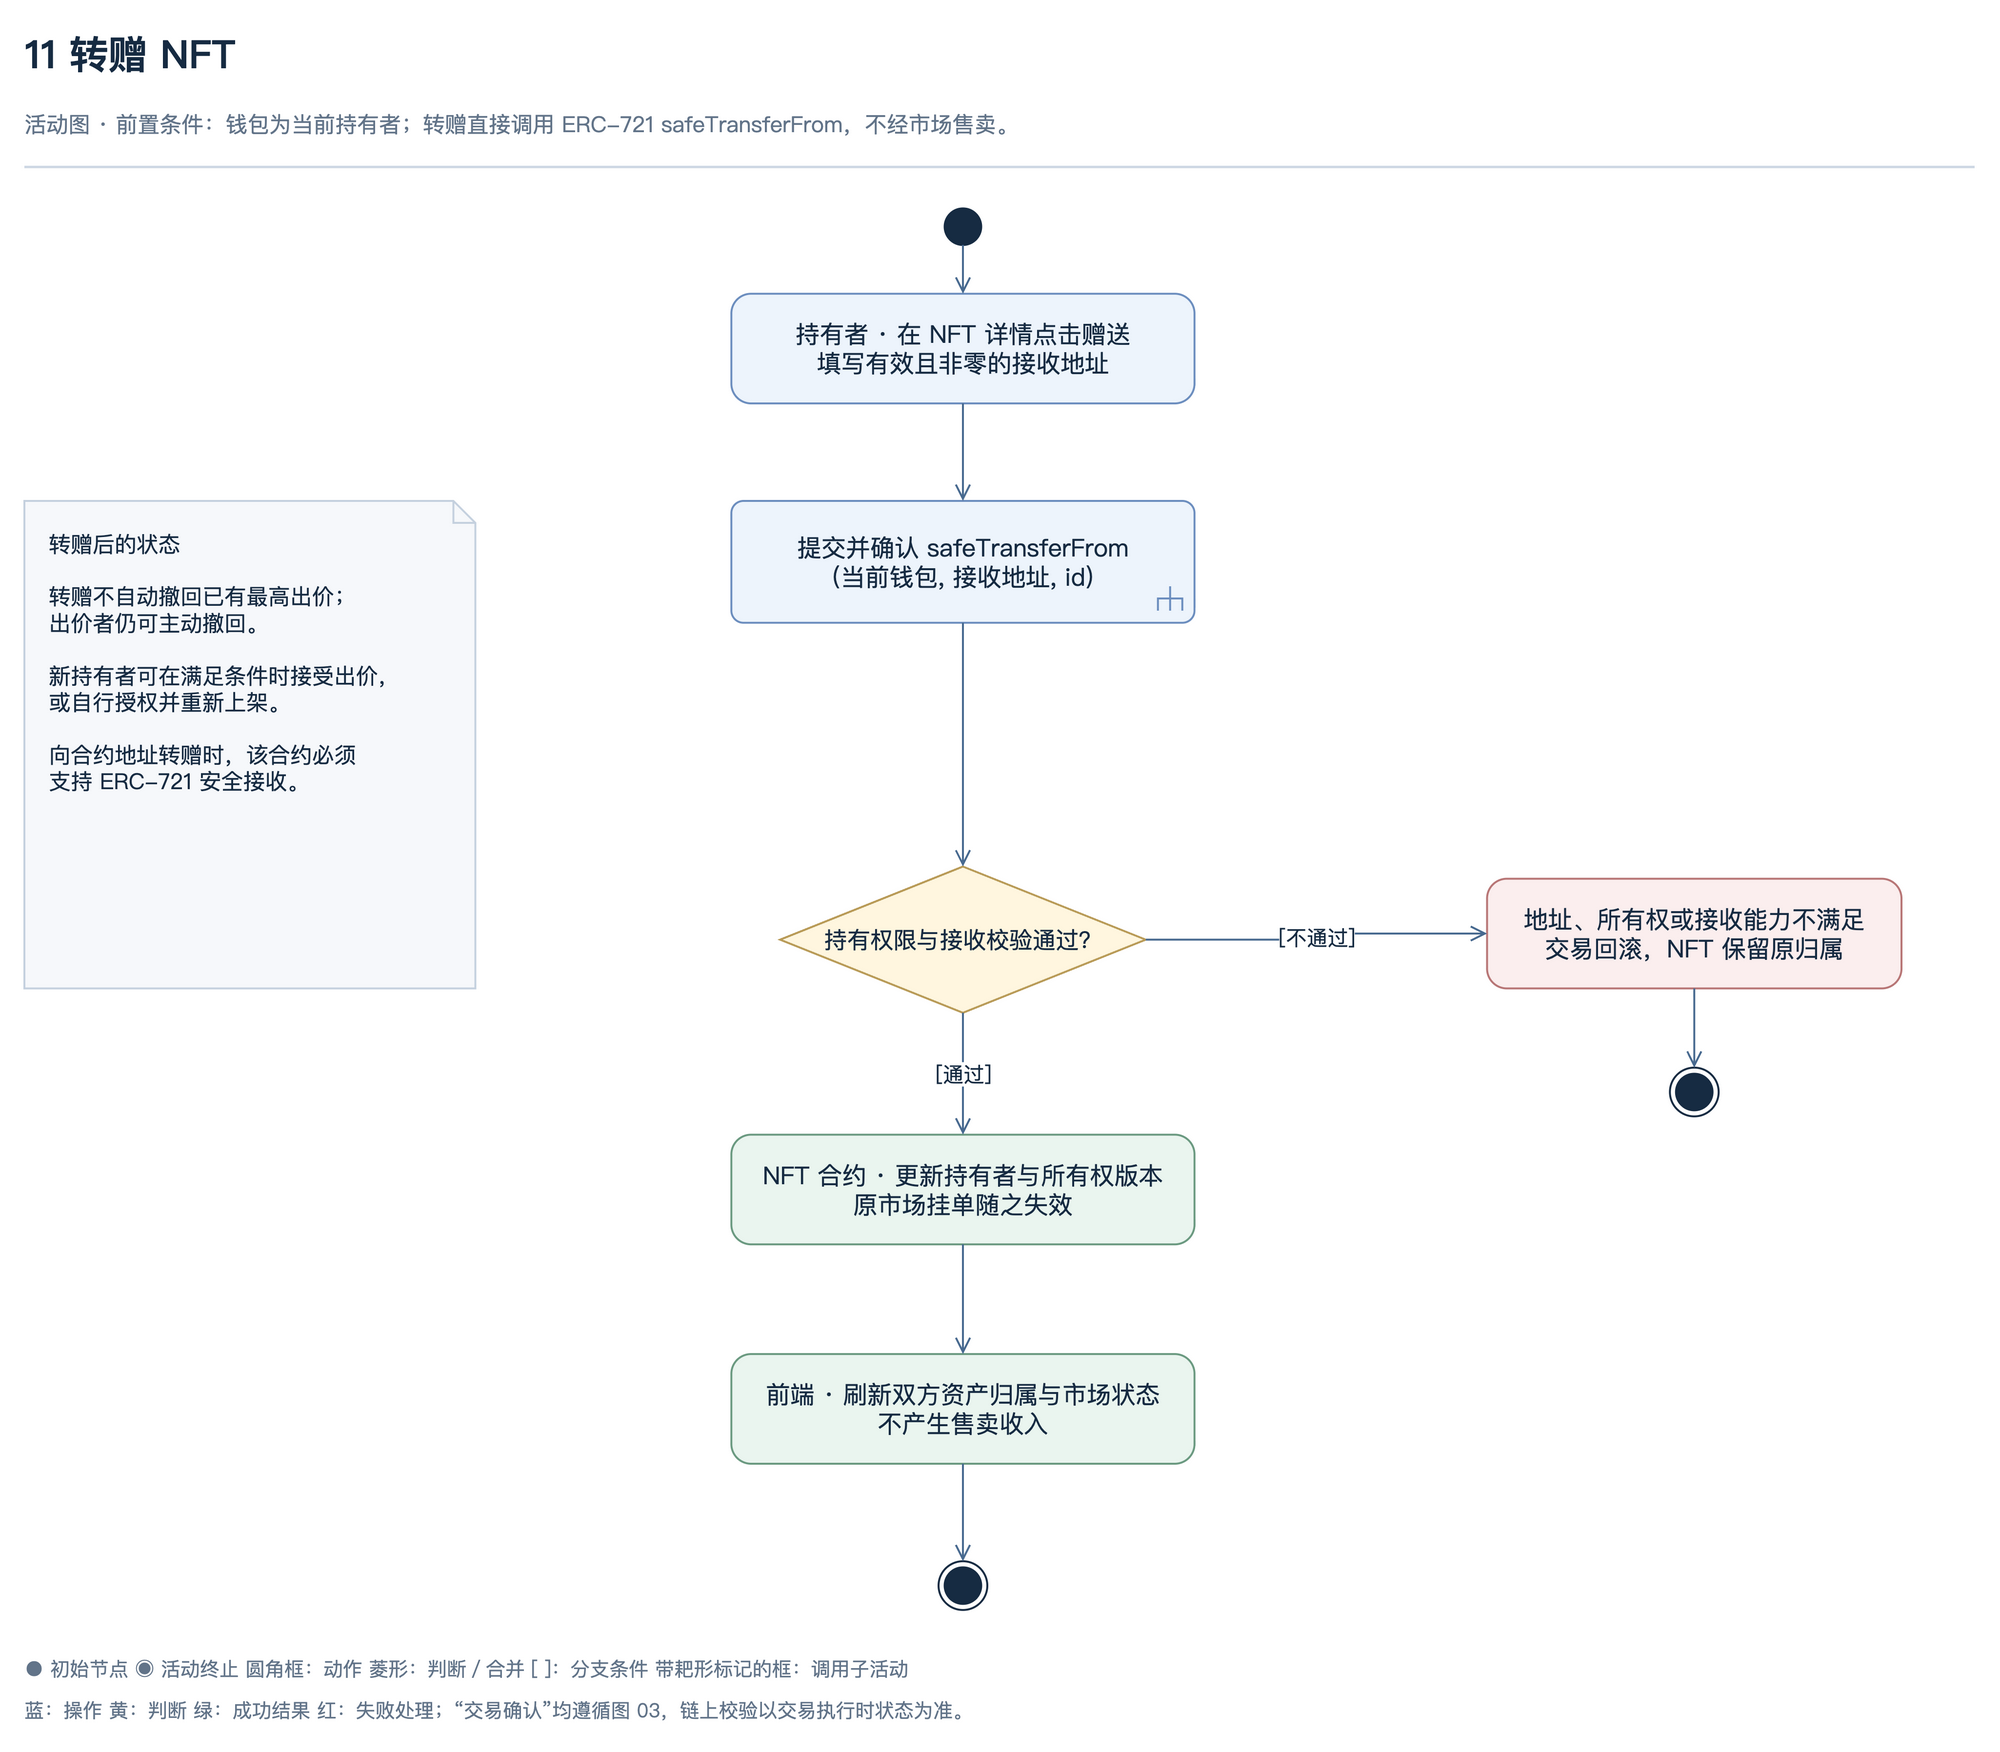

The diagram above was exported from draw.io. Its source (the exported page's mxGraphModel, read from the mxfile embedded in the PNG):
<mxGraphModel dx="1740" dy="1470" grid="1" gridSize="10" guides="1" tooltips="1" connect="1" arrows="1" fold="1" page="1" pageScale="1" pageWidth="1740" pageHeight="1470" math="0" shadow="0" background="#ffffff">
  <root>
    <mxCell id="0" />
    <mxCell id="1" parent="0" />
    <mxCell id="title" value="11  转赠 NFT" style="html=1;whiteSpace=wrap;fontFamily=PingFang SC;fontSize=20;fontColor=#162b42;strokeWidth=1.6;text;strokeColor=none;fillColor=none;align=left;verticalAlign=middle;fontSize=32;fontStyle=1;fontColor=#162b42;spacing=0;" vertex="1" parent="1">
      <mxGeometry x="70" y="38" width="1580" height="50" as="geometry" />
    </mxCell>
    <mxCell id="subtitle" value="活动图 · 前置条件：钱包为当前持有者；转赠直接调用 ERC-721 safeTransferFrom，不经市场售卖。" style="html=1;whiteSpace=wrap;fontFamily=PingFang SC;fontSize=20;fontColor=#162b42;strokeWidth=1.6;text;strokeColor=none;fillColor=none;align=left;verticalAlign=middle;fontSize=18;fontStyle=0;fontColor=#627489;spacing=0;" vertex="1" parent="1">
      <mxGeometry x="70" y="99" width="1580" height="45" as="geometry" />
    </mxCell>
    <mxCell id="header-rule" value="" style="html=1;whiteSpace=wrap;fontFamily=PingFang SC;fontSize=20;fontColor=#162b42;strokeWidth=1.6;rounded=0;fillColor=#ced8e4;strokeColor=none;" vertex="1" parent="1">
      <mxGeometry x="70" y="155" width="1600" height="2" as="geometry" />
    </mxCell>
    <mxCell id="start" value="" style="html=1;whiteSpace=wrap;fontFamily=PingFang SC;fontSize=20;fontColor=#162b42;strokeWidth=1.6;ellipse;aspect=fixed;fillColor=#162b42;strokeColor=#162b42;" vertex="1" parent="1">
      <mxGeometry x="825" y="190" width="30" height="30" as="geometry" />
    </mxCell>
    <mxCell id="entry" value="持有者 · 在 NFT 详情点击赠送&lt;br&gt;填写有效且非零的接收地址" style="html=1;whiteSpace=wrap;fontFamily=PingFang SC;fontSize=20;fontColor=#162b42;strokeWidth=1.6;rounded=1;arcSize=18;fillColor=#edf4fc;strokeColor=#6c8ebf;spacing=12;" vertex="1" parent="1">
      <mxGeometry x="650" y="260" width="380" height="90" as="geometry" />
    </mxCell>
    <mxCell id="send" value="提交并确认 safeTransferFrom&lt;br&gt;(当前钱包, 接收地址, id)" style="html=1;whiteSpace=wrap;fontFamily=PingFang SC;fontSize=20;fontColor=#162b42;strokeWidth=1.6;shape=mxgraph.sysml.callBehAct;align=center;fillColor=#edf4fc;strokeColor=#6c8ebf;spacing=12;" vertex="1" parent="1">
      <mxGeometry x="650" y="430" width="380" height="100" as="geometry" />
    </mxCell>
    <mxCell id="valid" value="持有权限与接收校验通过？" style="html=1;whiteSpace=wrap;fontFamily=PingFang SC;fontSize=20;fontColor=#162b42;strokeWidth=1.6;rhombus;fillColor=#fff6df;strokeColor=#b99b57;spacing=10;fontSize=19;" vertex="1" parent="1">
      <mxGeometry x="690" y="730" width="300" height="120" as="geometry" />
    </mxCell>
    <mxCell id="move" value="NFT 合约 · 更新持有者与所有权版本&lt;br&gt;原市场挂单随之失效" style="html=1;whiteSpace=wrap;fontFamily=PingFang SC;fontSize=20;fontColor=#162b42;strokeWidth=1.6;rounded=1;arcSize=18;fillColor=#eaf5ef;strokeColor=#6b9a81;spacing=12;" vertex="1" parent="1">
      <mxGeometry x="650" y="950" width="380" height="90" as="geometry" />
    </mxCell>
    <mxCell id="refresh" value="前端 · 刷新双方资产归属与市场状态&lt;br&gt;不产生售卖收入" style="html=1;whiteSpace=wrap;fontFamily=PingFang SC;fontSize=20;fontColor=#162b42;strokeWidth=1.6;rounded=1;arcSize=18;fillColor=#eaf5ef;strokeColor=#6b9a81;spacing=12;" vertex="1" parent="1">
      <mxGeometry x="650" y="1130" width="380" height="90" as="geometry" />
    </mxCell>
    <mxCell id="end" value="" style="html=1;whiteSpace=wrap;fontFamily=PingFang SC;fontSize=20;fontColor=#162b42;strokeWidth=1.6;shape=mxgraph.sysml.actFinal;fillColor=#ffffff;strokeColor=#162b42;" vertex="1" parent="1">
      <mxGeometry x="820" y="1300" width="40" height="40" as="geometry" />
    </mxCell>
    <mxCell id="failure" value="地址、所有权或接收能力不满足&lt;br&gt;交易回滚，NFT 保留原归属" style="html=1;whiteSpace=wrap;fontFamily=PingFang SC;fontSize=20;fontColor=#162b42;strokeWidth=1.6;rounded=1;arcSize=18;fillColor=#fbeeee;strokeColor=#b87676;spacing=12;" vertex="1" parent="1">
      <mxGeometry x="1270" y="740" width="340" height="90" as="geometry" />
    </mxCell>
    <mxCell id="failure-end" value="" style="html=1;whiteSpace=wrap;fontFamily=PingFang SC;fontSize=20;fontColor=#162b42;strokeWidth=1.6;shape=mxgraph.sysml.actFinal;fillColor=#ffffff;strokeColor=#162b42;" vertex="1" parent="1">
      <mxGeometry x="1420" y="895" width="40" height="40" as="geometry" />
    </mxCell>
    <mxCell id="edge-valid-failure" value="[不通过]" style="edgeStyle=orthogonalEdgeStyle;rounded=1;orthogonalLoop=1;jettySize=auto;html=1;fontFamily=PingFang SC;fontSize=17;strokeWidth=1.6;strokeColor=#486a90;fontColor=#162b42;labelBackgroundColor=#ffffff;endArrow=open;endSize=10;exitX=1;exitY=0.5;exitDx=0;exitDy=0;entryX=0;entryY=0.5;entryDx=0;entryDy=0;" edge="1" parent="1" source="valid" target="failure">
      <mxGeometry relative="1" as="geometry" />
    </mxCell>
    <mxCell id="edge-failure-failure-end" value="" style="edgeStyle=orthogonalEdgeStyle;rounded=1;orthogonalLoop=1;jettySize=auto;html=1;fontFamily=PingFang SC;fontSize=17;strokeWidth=1.6;strokeColor=#486a90;fontColor=#162b42;labelBackgroundColor=#ffffff;endArrow=open;endSize=10;exitX=0.5;exitY=1;exitDx=0;exitDy=0;entryX=0.5;entryY=0;entryDx=0;entryDy=0;" edge="1" parent="1" source="failure" target="failure-end">
      <mxGeometry relative="1" as="geometry" />
    </mxCell>
    <mxCell id="edge-start-entry" value="" style="edgeStyle=orthogonalEdgeStyle;rounded=1;orthogonalLoop=1;jettySize=auto;html=1;fontFamily=PingFang SC;fontSize=17;strokeWidth=1.6;strokeColor=#486a90;fontColor=#162b42;labelBackgroundColor=#ffffff;endArrow=open;endSize=10;exitX=0.5;exitY=1;exitDx=0;exitDy=0;entryX=0.5;entryY=0;entryDx=0;entryDy=0;" edge="1" parent="1" source="start" target="entry">
      <mxGeometry relative="1" as="geometry" />
    </mxCell>
    <mxCell id="edge-entry-send" value="" style="edgeStyle=orthogonalEdgeStyle;rounded=1;orthogonalLoop=1;jettySize=auto;html=1;fontFamily=PingFang SC;fontSize=17;strokeWidth=1.6;strokeColor=#486a90;fontColor=#162b42;labelBackgroundColor=#ffffff;endArrow=open;endSize=10;exitX=0.5;exitY=1;exitDx=0;exitDy=0;entryX=0.5;entryY=0;entryDx=0;entryDy=0;" edge="1" parent="1" source="entry" target="send">
      <mxGeometry relative="1" as="geometry" />
    </mxCell>
    <mxCell id="edge-send-valid" value="" style="edgeStyle=orthogonalEdgeStyle;rounded=1;orthogonalLoop=1;jettySize=auto;html=1;fontFamily=PingFang SC;fontSize=17;strokeWidth=1.6;strokeColor=#486a90;fontColor=#162b42;labelBackgroundColor=#ffffff;endArrow=open;endSize=10;exitX=0.5;exitY=1;exitDx=0;exitDy=0;entryX=0.5;entryY=0;entryDx=0;entryDy=0;" edge="1" parent="1" source="send" target="valid">
      <mxGeometry relative="1" as="geometry" />
    </mxCell>
    <mxCell id="edge-valid-move" value="[通过]" style="edgeStyle=orthogonalEdgeStyle;rounded=1;orthogonalLoop=1;jettySize=auto;html=1;fontFamily=PingFang SC;fontSize=17;strokeWidth=1.6;strokeColor=#486a90;fontColor=#162b42;labelBackgroundColor=#ffffff;endArrow=open;endSize=10;exitX=0.5;exitY=1;exitDx=0;exitDy=0;entryX=0.5;entryY=0;entryDx=0;entryDy=0;" edge="1" parent="1" source="valid" target="move">
      <mxGeometry relative="1" as="geometry" />
    </mxCell>
    <mxCell id="edge-move-refresh" value="" style="edgeStyle=orthogonalEdgeStyle;rounded=1;orthogonalLoop=1;jettySize=auto;html=1;fontFamily=PingFang SC;fontSize=17;strokeWidth=1.6;strokeColor=#486a90;fontColor=#162b42;labelBackgroundColor=#ffffff;endArrow=open;endSize=10;exitX=0.5;exitY=1;exitDx=0;exitDy=0;entryX=0.5;entryY=0;entryDx=0;entryDy=0;" edge="1" parent="1" source="move" target="refresh">
      <mxGeometry relative="1" as="geometry" />
    </mxCell>
    <mxCell id="edge-refresh-end" value="" style="edgeStyle=orthogonalEdgeStyle;rounded=1;orthogonalLoop=1;jettySize=auto;html=1;fontFamily=PingFang SC;fontSize=17;strokeWidth=1.6;strokeColor=#486a90;fontColor=#162b42;labelBackgroundColor=#ffffff;endArrow=open;endSize=10;exitX=0.5;exitY=1;exitDx=0;exitDy=0;entryX=0.5;entryY=0;entryDx=0;entryDy=0;" edge="1" parent="1" source="refresh" target="end">
      <mxGeometry relative="1" as="geometry" />
    </mxCell>
    <mxCell id="transfer-rules" value="转赠后的状态&lt;br&gt;&lt;br&gt;转赠不自动撤回已有最高出价；&lt;br&gt;出价者仍可主动撤回。&lt;br&gt;&lt;br&gt;新持有者可在满足条件时接受出价，&lt;br&gt;或自行授权并重新上架。&lt;br&gt;&lt;br&gt;向合约地址转赠时，该合约必须&lt;br&gt;支持 ERC-721 安全接收。" style="html=1;whiteSpace=wrap;fontFamily=PingFang SC;fontSize=20;fontColor=#162b42;strokeWidth=1.6;shape=note;size=18;backgroundOutline=1;fillColor=#f6f8fb;strokeColor=#c5d1df;align=left;verticalAlign=top;spacing=20;fontSize=18;" vertex="1" parent="1">
      <mxGeometry x="70" y="430" width="370" height="400" as="geometry" />
    </mxCell>
    <mxCell id="legend" value="● 初始节点    ◉ 活动终止    圆角框：动作    菱形：判断／合并    [ ]：分支条件    带耙形标记的框：调用子活动" style="html=1;whiteSpace=wrap;fontFamily=PingFang SC;fontSize=20;fontColor=#162b42;strokeWidth=1.6;text;strokeColor=none;fillColor=none;align=left;verticalAlign=middle;fontSize=16;fontStyle=0;fontColor=#627489;spacing=0;" vertex="1" parent="1">
      <mxGeometry x="70" y="1375" width="1600" height="26" as="geometry" />
    </mxCell>
    <mxCell id="convention" value="蓝：操作   黄：判断   绿：成功结果   红：失败处理；“交易确认”均遵循图 03，链上校验以交易执行时状态为准。" style="html=1;whiteSpace=wrap;fontFamily=PingFang SC;fontSize=20;fontColor=#162b42;strokeWidth=1.6;text;strokeColor=none;fillColor=none;align=left;verticalAlign=middle;fontSize=16;fontStyle=0;fontColor=#627489;spacing=0;" vertex="1" parent="1">
      <mxGeometry x="70" y="1409" width="1600" height="26" as="geometry" />
    </mxCell>
  </root>
</mxGraphModel>